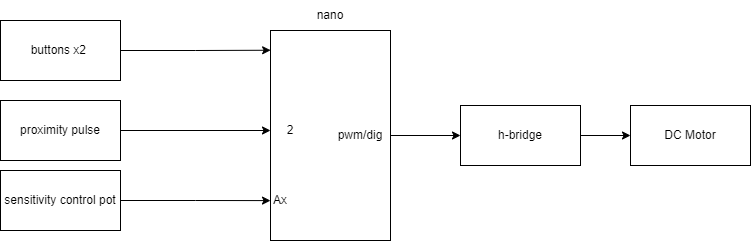

The diagram above was exported from draw.io. Its source (the exported page's mxGraphModel, read from the mxfile embedded in the PNG):
<mxGraphModel dx="1422" dy="770" grid="1" gridSize="10" guides="1" tooltips="1" connect="1" arrows="1" fold="1" page="1" pageScale="1" pageWidth="850" pageHeight="1100" math="0" shadow="0">
  <root>
    <mxCell id="0" />
    <mxCell id="1" parent="0" />
    <mxCell id="HA2EXNRNtOESZbux1Ez0-7" style="edgeStyle=orthogonalEdgeStyle;rounded=0;orthogonalLoop=1;jettySize=auto;html=1;exitX=1;exitY=0.5;exitDx=0;exitDy=0;entryX=0;entryY=0.5;entryDx=0;entryDy=0;" parent="1" source="EQxTShbaDBpmBFTgAz1K-1" target="HA2EXNRNtOESZbux1Ez0-6" edge="1">
      <mxGeometry relative="1" as="geometry" />
    </mxCell>
    <mxCell id="EQxTShbaDBpmBFTgAz1K-1" value="" style="rounded=0;whiteSpace=wrap;html=1;" parent="1" vertex="1">
      <mxGeometry x="320" y="220" width="120" height="210" as="geometry" />
    </mxCell>
    <mxCell id="EQxTShbaDBpmBFTgAz1K-2" value="nano" style="text;html=1;strokeColor=none;fillColor=none;align=center;verticalAlign=middle;whiteSpace=wrap;rounded=0;" parent="1" vertex="1">
      <mxGeometry x="350" y="190" width="60" height="30" as="geometry" />
    </mxCell>
    <mxCell id="HA2EXNRNtOESZbux1Ez0-4" style="edgeStyle=orthogonalEdgeStyle;rounded=0;orthogonalLoop=1;jettySize=auto;html=1;exitX=1;exitY=0.5;exitDx=0;exitDy=0;" parent="1" source="HA2EXNRNtOESZbux1Ez0-2" target="HA2EXNRNtOESZbux1Ez0-5" edge="1">
      <mxGeometry relative="1" as="geometry">
        <Array as="points">
          <mxPoint x="320" y="320" />
          <mxPoint x="320" y="320" />
        </Array>
      </mxGeometry>
    </mxCell>
    <mxCell id="HA2EXNRNtOESZbux1Ez0-2" value="proximity pulse" style="rounded=0;whiteSpace=wrap;html=1;" parent="1" vertex="1">
      <mxGeometry x="50" y="290" width="120" height="60" as="geometry" />
    </mxCell>
    <mxCell id="HA2EXNRNtOESZbux1Ez0-5" value="2" style="text;html=1;strokeColor=none;fillColor=none;align=center;verticalAlign=middle;whiteSpace=wrap;rounded=0;" parent="1" vertex="1">
      <mxGeometry x="320" y="305" width="40" height="30" as="geometry" />
    </mxCell>
    <mxCell id="HA2EXNRNtOESZbux1Ez0-9" style="edgeStyle=orthogonalEdgeStyle;rounded=0;orthogonalLoop=1;jettySize=auto;html=1;exitX=1;exitY=0.5;exitDx=0;exitDy=0;" parent="1" source="HA2EXNRNtOESZbux1Ez0-6" target="HA2EXNRNtOESZbux1Ez0-8" edge="1">
      <mxGeometry relative="1" as="geometry" />
    </mxCell>
    <mxCell id="HA2EXNRNtOESZbux1Ez0-6" value="h-bridge" style="rounded=0;whiteSpace=wrap;html=1;" parent="1" vertex="1">
      <mxGeometry x="510" y="295" width="120" height="60" as="geometry" />
    </mxCell>
    <mxCell id="HA2EXNRNtOESZbux1Ez0-8" value="DC Motor" style="rounded=0;whiteSpace=wrap;html=1;" parent="1" vertex="1">
      <mxGeometry x="680" y="295" width="120" height="60" as="geometry" />
    </mxCell>
    <mxCell id="HA2EXNRNtOESZbux1Ez0-11" style="edgeStyle=orthogonalEdgeStyle;rounded=0;orthogonalLoop=1;jettySize=auto;html=1;exitX=1;exitY=0.5;exitDx=0;exitDy=0;entryX=0;entryY=0.81;entryDx=0;entryDy=0;entryPerimeter=0;" parent="1" source="HA2EXNRNtOESZbux1Ez0-10" target="EQxTShbaDBpmBFTgAz1K-1" edge="1">
      <mxGeometry relative="1" as="geometry" />
    </mxCell>
    <mxCell id="HA2EXNRNtOESZbux1Ez0-10" value="sensitivity control pot" style="rounded=0;whiteSpace=wrap;html=1;" parent="1" vertex="1">
      <mxGeometry x="50" y="360" width="120" height="60" as="geometry" />
    </mxCell>
    <mxCell id="HA2EXNRNtOESZbux1Ez0-12" value="Ax" style="text;html=1;strokeColor=none;fillColor=none;align=center;verticalAlign=middle;whiteSpace=wrap;rounded=0;" parent="1" vertex="1">
      <mxGeometry x="300" y="375" width="60" height="30" as="geometry" />
    </mxCell>
    <mxCell id="HA2EXNRNtOESZbux1Ez0-13" value="pwm/dig" style="text;html=1;strokeColor=none;fillColor=none;align=center;verticalAlign=middle;whiteSpace=wrap;rounded=0;" parent="1" vertex="1">
      <mxGeometry x="380" y="310" width="60" height="30" as="geometry" />
    </mxCell>
    <mxCell id="HA2EXNRNtOESZbux1Ez0-15" style="edgeStyle=orthogonalEdgeStyle;rounded=0;orthogonalLoop=1;jettySize=auto;html=1;exitX=1;exitY=0.5;exitDx=0;exitDy=0;entryX=0.001;entryY=0.094;entryDx=0;entryDy=0;entryPerimeter=0;" parent="1" source="HA2EXNRNtOESZbux1Ez0-14" target="EQxTShbaDBpmBFTgAz1K-1" edge="1">
      <mxGeometry relative="1" as="geometry" />
    </mxCell>
    <mxCell id="HA2EXNRNtOESZbux1Ez0-14" value="buttons x2&amp;nbsp;" style="rounded=0;whiteSpace=wrap;html=1;" parent="1" vertex="1">
      <mxGeometry x="50" y="210" width="120" height="60" as="geometry" />
    </mxCell>
  </root>
</mxGraphModel>